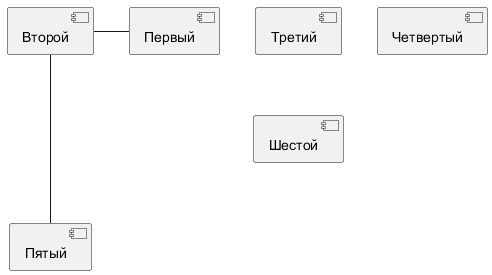

The diagram above was rendered by PlantUML. Its source (embedded in the PNG):
@startuml
[Первый]
[Второй]
[Третий]
[Четвертый]
[Пятый]
[Шестой]

Первый -left- Второй
' down - дефолтное значение, т.е. можно просто написать --- 
Второй --down- Пятый
@enduml